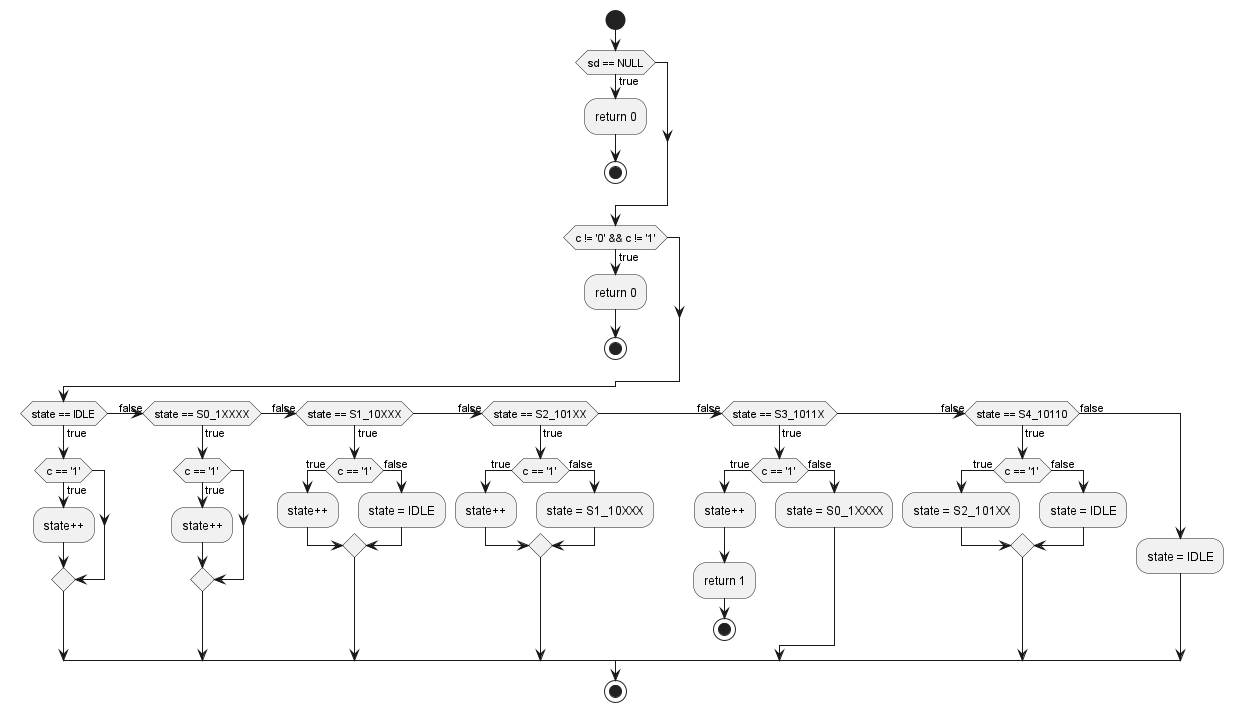

The diagram above was rendered by PlantUML. Its source (embedded in the PNG):
@startuml
hide empty description

start

if (sd == NULL) then (true)
  :return 0;
  stop
endif

if (c != '0' && c != '1') then (true)
  :return 0;
  stop
endif

if (state == IDLE) then (true)
  if (c == '1') then (true)
    :state++;
  endif
(false) elseif (state == S0_1XXXX) then (true)
  if (c == '1') then (true)
    :state++;
  endif
(false) elseif (state == S1_10XXX) then (true)
  if (c == '1') then (true)
    :state++;
  else (false)
    :state = IDLE;
  endif
(false) elseif (state == S2_101XX) then (true)
  if (c == '1') then (true)
    :state++;
  else (false)
    :state = S1_10XXX;
  endif
(false) elseif (state == S3_1011X) then (true)
  if (c == '1') then (true)
    :state++;
    :return 1;
    stop
  else (false)
    :state = S0_1XXXX;
  endif
(false) elseif (state == S4_10110) then (true)
  if (c == '1') then (true)
    :state = S2_101XX;
  else (false)
    :state = IDLE;
  endif
else (false)
  :state = IDLE;
endif


stop

@enduml